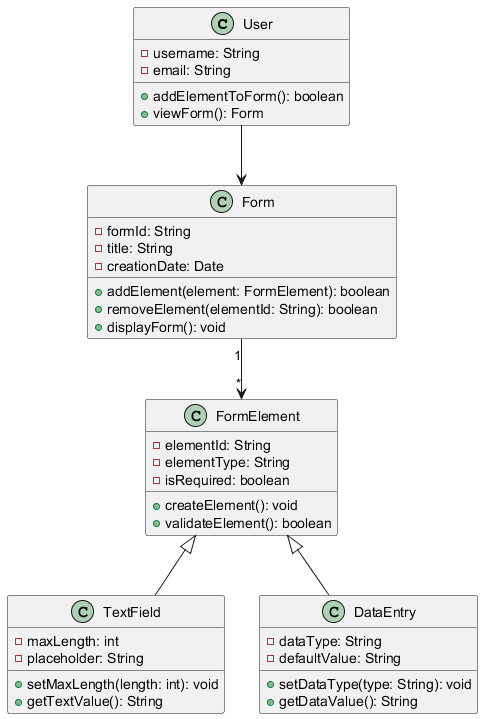

The diagram above was rendered by PlantUML. Its source (embedded in the PNG):
@startuml
class User {
    - username: String
    - email: String
    + addElementToForm(): boolean
    + viewForm(): Form
}

class Form {
    - formId: String
    - title: String
    - creationDate: Date
    + addElement(element: FormElement): boolean
    + removeElement(elementId: String): boolean
    + displayForm(): void
}

class FormElement {
    - elementId: String
    - elementType: String
    - isRequired: boolean
    + createElement(): void
    + validateElement(): boolean
}

class TextField {
    - maxLength: int
    - placeholder: String
    + setMaxLength(length: int): void
    + getTextValue(): String
}

class DataEntry {
    - dataType: String
    - defaultValue: String
    + setDataType(type: String): void
    + getDataValue(): String
}

User --> Form
Form "1" --> "*" FormElement
FormElement <|-- TextField
FormElement <|-- DataEntry
@enduml